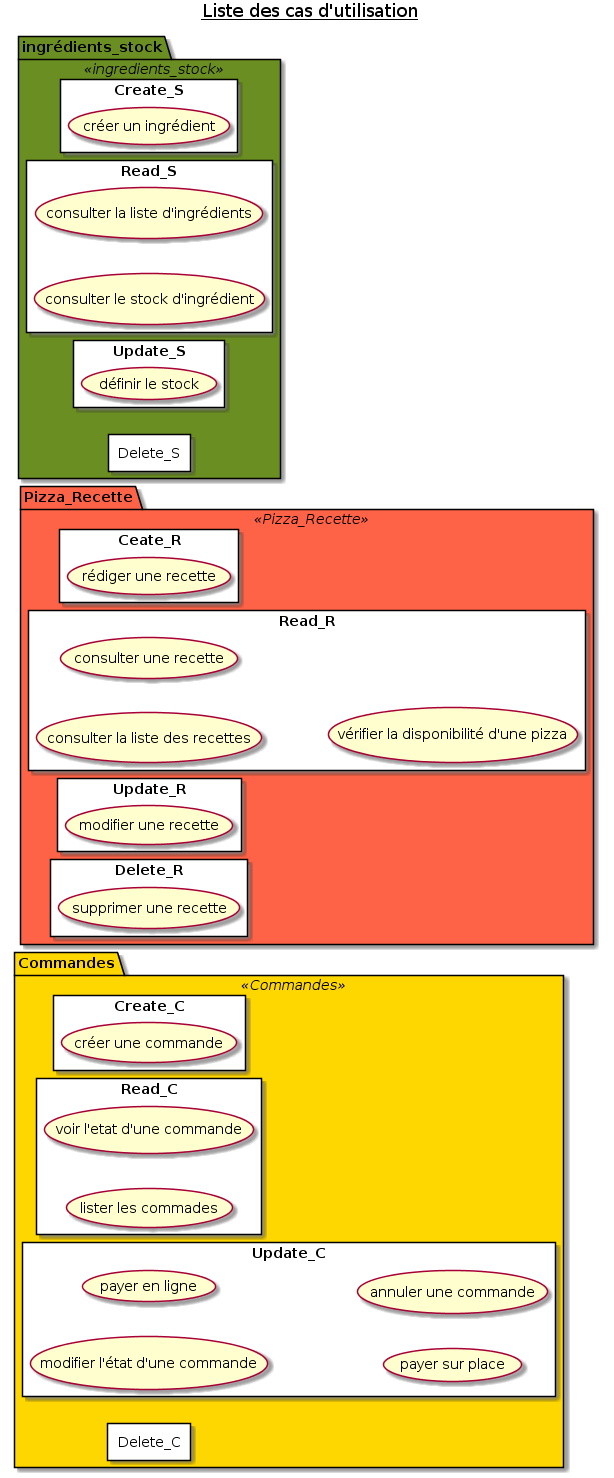

The diagram above was rendered by PlantUML. Its source (embedded in the PNG):
@startuml 0_ListUseCases

title <u>Liste des cas d'utilisation</u>


skinparam package {
    backgroundColor<<Commandes>> Gold
    backgroundColor<<Pizza_Recette>> Tomato
    backgroundColor<<ingredients_stock>> OliveDrab
}
skinparam rectangle{
    backgroundColor White
}

package Commandes <<Commandes>> {
    left to right direction
    rectangle Create_C {
        (créer une commande) AS CREATE_CMD
    }
    rectangle Read_C {
        (voir l'etat d'une commande) AS SHOW_STATE_CMD
        (lister les commades) AS LIST_CMD
    }
    rectangle Update_C {
        (modifier l'état d'une commande) AS MODIFY_STATE_CMD
        (payer en ligne) AS PAY_ONLINE_CMD
        (payer sur place) AS PAY_STORE_CMD
        (annuler une commande) AS CANCEL_CMD
    }
    rectangle Delete_C {
    }
}


package Pizza_Recette <<Pizza_Recette>> {
    rectangle Ceate_R {
        (rédiger une recette) AS CREATE_RECIPE
    }
    rectangle Read_R {
        (consulter la liste des recettes) AS LIST_RECIPE
        (consulter une recette) AS SHOW_RECIPE
        (vérifier la disponibilité d'une pizza) AS AVAIL_RECIPE
    }
    rectangle Update_R {
        (modifier une recette) AS MODIFY_RECIPE
    }
    rectangle Delete_R {
        (supprimer une recette) AS DEL_RECIPE
    }
}

package ingrédients_stock <<ingredients_stock>> {
    rectangle Create_S{
        (créer un ingrédient) AS CREATE_ITEM
    }
    rectangle Read_S {
        (consulter la liste d'ingrédients) AS LIST_ITEM
        (consulter le stock d'ingrédient) AS SHOW_ITEM
    }
    rectangle Update_S {
        (définir le stock) AS SET_ITEN
    }
    rectangle Delete_S{
    }
}




@enduml